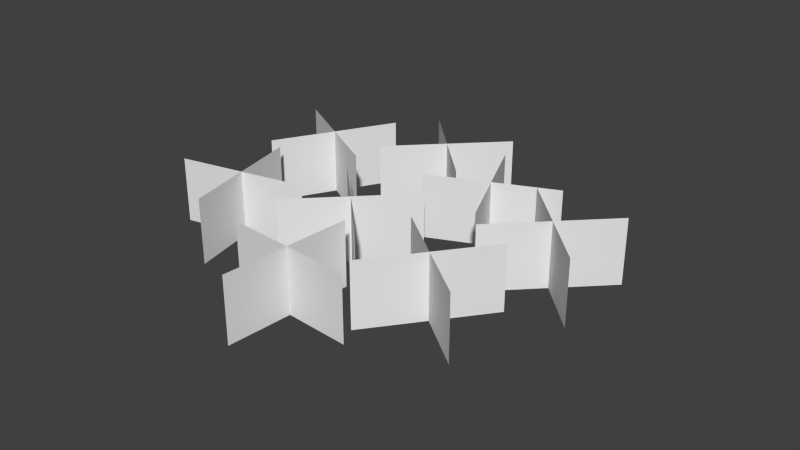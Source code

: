 # Source: grass.blend  (saved by Blender 2.63.0; exported with 4.5.12 LTS)
import bpy
from mathutils import Matrix  # noqa: F401  (used for matrix-valued properties, if any)

bpy.ops.wm.read_factory_settings(use_empty=True)
scene = bpy.context.scene
scene.name = 'Scene'

# ---- collections
col_collection_1 = bpy.data.collections.new('Collection 1'); scene.collection.children.link(col_collection_1)

# ---- world
world_world = bpy.data.worlds.new('World'); scene.world = world_world
world_world.color = (0.05088, 0.05088, 0.05088)
world_world.use_sun_shadow = False
world_world.sun_shadow_jitter_overblur = 0.0
world_world.cycles.sampling_method = 'MANUAL'
world_world.cycles.sample_map_resolution = 256

# ---- meshes
me_plane_008 = bpy.data.meshes.new('Plane.008')
me_plane_008.from_pydata([(-9.309e-08, -1.0, -1.0), (2.441e-07, -1.0, 1.0), (-2.441e-07, 7.55e-08, -1.0), (9.309e-08, -7.55e-08, 1.0), (1.0, -1.0, 0.0), (-1.0, -1.0, 0.0), (1.0, 0.0, -7.55e-08), (-1.0, 0.0, -7.55e-08)], [], [(2, 3, 1, 0), (6, 7, 5, 4)])
me_plane_008.use_remesh_preserve_volume = False
me_plane_008.use_remesh_preserve_attributes = False
me_plane_008.use_mirror_vertex_groups = False
me_plane_008.update()
me_plane_007 = bpy.data.meshes.new('Plane.007')
me_plane_007.from_pydata([(-9.309e-08, -1.0, -1.0), (2.441e-07, -1.0, 1.0), (-2.441e-07, 7.55e-08, -1.0), (9.309e-08, -7.55e-08, 1.0), (1.0, -1.0, 0.0), (-1.0, -1.0, 0.0), (1.0, 0.0, -7.55e-08), (-1.0, 0.0, -7.55e-08)], [], [(2, 3, 1, 0), (6, 7, 5, 4)])
me_plane_007.use_remesh_preserve_volume = False
me_plane_007.use_remesh_preserve_attributes = False
me_plane_007.use_mirror_vertex_groups = False
me_plane_007.update()
me_plane_006 = bpy.data.meshes.new('Plane.006')
me_plane_006.from_pydata([(-9.309e-08, -1.0, -1.0), (2.441e-07, -1.0, 1.0), (-2.441e-07, 7.55e-08, -1.0), (9.309e-08, -7.55e-08, 1.0), (1.0, -1.0, 0.0), (-1.0, -1.0, 0.0), (1.0, 0.0, -7.55e-08), (-1.0, 0.0, -7.55e-08)], [], [(2, 3, 1, 0), (6, 7, 5, 4)])
me_plane_006.use_remesh_preserve_volume = False
me_plane_006.use_remesh_preserve_attributes = False
me_plane_006.use_mirror_vertex_groups = False
me_plane_006.update()
me_plane_005 = bpy.data.meshes.new('Plane.005')
me_plane_005.from_pydata([(-9.309e-08, -1.0, -1.0), (2.441e-07, -1.0, 1.0), (-2.441e-07, 7.55e-08, -1.0), (9.309e-08, -7.55e-08, 1.0), (1.0, -1.0, 0.0), (-1.0, -1.0, 0.0), (1.0, 0.0, -7.55e-08), (-1.0, 0.0, -7.55e-08)], [], [(2, 3, 1, 0), (6, 7, 5, 4)])
me_plane_005.use_remesh_preserve_volume = False
me_plane_005.use_remesh_preserve_attributes = False
me_plane_005.use_mirror_vertex_groups = False
me_plane_005.update()
me_plane_004 = bpy.data.meshes.new('Plane.004')
me_plane_004.from_pydata([(-9.309e-08, -1.0, -1.0), (2.441e-07, -1.0, 1.0), (-2.441e-07, 7.55e-08, -1.0), (9.309e-08, -7.55e-08, 1.0), (1.0, -1.0, 0.0), (-1.0, -1.0, 0.0), (1.0, 0.0, -7.55e-08), (-1.0, 0.0, -7.55e-08)], [], [(2, 3, 1, 0), (6, 7, 5, 4)])
me_plane_004.use_remesh_preserve_volume = False
me_plane_004.use_remesh_preserve_attributes = False
me_plane_004.use_mirror_vertex_groups = False
me_plane_004.update()
me_plane_003 = bpy.data.meshes.new('Plane.003')
me_plane_003.from_pydata([(-9.309e-08, -1.0, -1.0), (2.441e-07, -1.0, 1.0), (-2.441e-07, 7.55e-08, -1.0), (9.309e-08, -7.55e-08, 1.0), (1.0, -1.0, 0.0), (-1.0, -1.0, 0.0), (1.0, 0.0, -7.55e-08), (-1.0, 0.0, -7.55e-08)], [], [(2, 3, 1, 0), (6, 7, 5, 4)])
me_plane_003.use_remesh_preserve_volume = False
me_plane_003.use_remesh_preserve_attributes = False
me_plane_003.use_mirror_vertex_groups = False
me_plane_003.update()
me_plane_002 = bpy.data.meshes.new('Plane.002')
me_plane_002.from_pydata([(-9.309e-08, -1.0, -1.0), (2.441e-07, -1.0, 1.0), (-2.441e-07, 7.55e-08, -1.0), (9.309e-08, -7.55e-08, 1.0), (1.0, -1.0, 0.0), (-1.0, -1.0, 0.0), (1.0, 0.0, -7.55e-08), (-1.0, 0.0, -7.55e-08)], [], [(2, 3, 1, 0), (6, 7, 5, 4)])
me_plane_002.use_remesh_preserve_volume = False
me_plane_002.use_remesh_preserve_attributes = False
me_plane_002.use_mirror_vertex_groups = False
me_plane_002.update()
me_plane = bpy.data.meshes.new('Plane')
me_plane.from_pydata([(-9.309e-08, -1.0, -1.0), (2.441e-07, -1.0, 1.0), (-2.441e-07, 7.55e-08, -1.0), (9.309e-08, -7.55e-08, 1.0), (1.0, -1.0, 0.0), (-1.0, -1.0, 0.0), (1.0, 0.0, -7.55e-08), (-1.0, 0.0, -7.55e-08)], [], [(2, 3, 1, 0), (6, 7, 5, 4)])
me_plane.use_remesh_preserve_volume = False
me_plane.use_remesh_preserve_attributes = False
me_plane.use_mirror_vertex_groups = False
me_plane.update()

# ---- objects
ob_plane_007 = bpy.data.objects.new('Plane.007', me_plane_008)
ob_plane_006 = bpy.data.objects.new('Plane.006', me_plane_007)
ob_plane_005 = bpy.data.objects.new('Plane.005', me_plane_006)
ob_plane_004 = bpy.data.objects.new('Plane.004', me_plane_005)
ob_plane_003 = bpy.data.objects.new('Plane.003', me_plane_004)
ob_plane_002 = bpy.data.objects.new('Plane.002', me_plane_003)
ob_plane_001 = bpy.data.objects.new('Plane.001', me_plane_002)
ob_plane = bpy.data.objects.new('Plane', me_plane)

# ---- transforms, parenting, visibility, modifiers, constraints
ob_plane_007.location = (1.759, -0.5021, 0.9699)
ob_plane_007.rotation_euler = (1.571, -0.0, 0.9152)
ob_plane_007.lineart.crease_threshold = 0.0
ob_plane_006.location = (0.3034, -1.525, 0.9699)
ob_plane_006.rotation_euler = (1.571, -0.0, 1.498)
ob_plane_006.lineart.crease_threshold = 0.0
ob_plane_005.location = (-1.728, -0.3881, 1.0)
ob_plane_005.rotation_euler = (1.571, -0.0, 0.2141)
ob_plane_005.lineart.crease_threshold = 0.0
ob_plane_004.location = (-1.728, 1.553, 1.0)
ob_plane_004.rotation_euler = (1.571, -0.0, 5.772)
ob_plane_004.lineart.crease_threshold = 0.0
ob_plane_003.location = (1.191, 1.587, 1.0)
ob_plane_003.rotation_euler = (1.571, -0.0, 0.414)
ob_plane_003.lineart.crease_threshold = 0.0
ob_plane_002.location = (2.5, 1.121, 1.0)
ob_plane_002.rotation_euler = (1.571, -0.0, 0.7854)
ob_plane_002.lineart.crease_threshold = 0.0
ob_plane_001.location = (-0.1112, 2.274, 1.0)
ob_plane_001.rotation_euler = (1.571, -0.0, 0.7854)
ob_plane_001.lineart.crease_threshold = 0.0
ob_plane.location = (0.0, 0.0, 1.0)
ob_plane.rotation_euler = (1.571, -0.0, 0.7854)
ob_plane.lineart.crease_threshold = 0.0

# ---- collection membership
col_collection_1.objects.link(ob_plane_007)
col_collection_1.objects.link(ob_plane_006)
col_collection_1.objects.link(ob_plane_005)
col_collection_1.objects.link(ob_plane_004)
col_collection_1.objects.link(ob_plane_003)
col_collection_1.objects.link(ob_plane_002)
col_collection_1.objects.link(ob_plane_001)
col_collection_1.objects.link(ob_plane)

# ---- scene / render settings (as saved in the file)
scene.frame_start = 1; scene.frame_end = 250; scene.frame_set(1)
scene.render.engine = 'BLENDER_EEVEE_NEXT'
scene.render.image_settings.color_mode = 'RGB'
scene.render.image_settings.compression = 90
scene.render.resolution_percentage = 50
scene.render.dither_intensity = 0.0
scene.render.bake_margin = 2
scene.render.bake_bias = 0.0
scene.cycles.use_denoising = False
scene.cycles.samples = 10
scene.cycles.sampling_pattern = 'TABULATED_SOBOL'
scene.cycles.light_sampling_threshold = 0.0
scene.cycles.use_adaptive_sampling = False
scene.cycles.use_light_tree = False
scene.cycles.blur_glossy = 0.0
scene.cycles.volume_bounces = 1
scene.cycles.pixel_filter_type = 'GAUSSIAN'
scene.cycles.sample_clamp_indirect = 0.0
scene.view_settings.view_transform = 'Standard'
bpy.context.view_layer.update()

# ---- added for rendering (the .blend has no active camera and no usable light): camera, sun
cam_auto = bpy.data.cameras.new('AutoCamera')
cam_auto.lens = 50.0
cam_auto.sensor_width = 36.0
cam_auto.clip_end = 1000.0
ob_auto_camera = bpy.data.objects.new('AutoCamera', cam_auto)
scene.collection.objects.link(ob_auto_camera)
ob_auto_camera.location = (9.16979, -9.96242, 7.49095)
ob_auto_camera.rotation_euler = (1.09748, -7.21219e-08, 0.694738)
scene.camera = ob_auto_camera
light_auto_sun = bpy.data.lights.new('AutoSun', 'SUN')
light_auto_sun.energy = 3.0
light_auto_sun.angle = 0.0523599
ob_auto_sun = bpy.data.objects.new('AutoSun', light_auto_sun)
scene.collection.objects.link(ob_auto_sun)
ob_auto_sun.rotation_euler = (0.872665, 0.174533, 0.523599)
bpy.context.view_layer.update()
